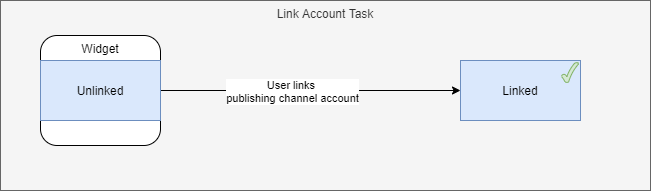

The diagram above was exported from draw.io. Its source (the exported page's mxGraphModel, read from the mxfile embedded in the PNG):
<mxGraphModel dx="1088" dy="968" grid="1" gridSize="10" guides="1" tooltips="1" connect="1" arrows="1" fold="1" page="1" pageScale="1" pageWidth="850" pageHeight="1100" math="0" shadow="0">
  <root>
    <mxCell id="0" />
    <mxCell id="1" parent="0" />
    <mxCell id="x6QSmFuw-P77jRDHw5zV-1" value="Link Account Task" style="rounded=0;whiteSpace=wrap;html=1;verticalAlign=top;fillColor=#f5f5f5;strokeColor=#666666;fontColor=#333333;" parent="1" vertex="1">
      <mxGeometry x="80" y="220" width="650" height="190" as="geometry" />
    </mxCell>
    <mxCell id="x6QSmFuw-P77jRDHw5zV-8" value="Widget" style="rounded=1;whiteSpace=wrap;html=1;horizontal=1;verticalAlign=top;" parent="1" vertex="1">
      <mxGeometry x="120" y="255" width="120" height="110" as="geometry" />
    </mxCell>
    <mxCell id="x6QSmFuw-P77jRDHw5zV-14" style="edgeStyle=orthogonalEdgeStyle;rounded=0;orthogonalLoop=1;jettySize=auto;html=1;entryX=0;entryY=0.5;entryDx=0;entryDy=0;" parent="1" source="x6QSmFuw-P77jRDHw5zV-8" target="x6QSmFuw-P77jRDHw5zV-12" edge="1">
      <mxGeometry relative="1" as="geometry">
        <Array as="points" />
      </mxGeometry>
    </mxCell>
    <mxCell id="sVduzAwwzrQEp1l1K1LR-13" value="User links &lt;br&gt;publishing channel account" style="edgeLabel;html=1;align=center;verticalAlign=middle;resizable=0;points=[];" parent="x6QSmFuw-P77jRDHw5zV-14" vertex="1" connectable="0">
      <mxGeometry x="-0.5269" y="60" relative="1" as="geometry">
        <mxPoint x="60" y="60" as="offset" />
      </mxGeometry>
    </mxCell>
    <mxCell id="x6QSmFuw-P77jRDHw5zV-3" value="Unlinked" style="rounded=0;whiteSpace=wrap;html=1;fillColor=#dae8fc;strokeColor=#6c8ebf;" parent="1" vertex="1">
      <mxGeometry x="120" y="280" width="120" height="60" as="geometry" />
    </mxCell>
    <mxCell id="x6QSmFuw-P77jRDHw5zV-11" value="" style="group" parent="1" vertex="1" connectable="0">
      <mxGeometry x="540" y="280" width="120" height="60" as="geometry" />
    </mxCell>
    <mxCell id="x6QSmFuw-P77jRDHw5zV-12" value="Linked" style="rounded=0;whiteSpace=wrap;html=1;fillColor=#dae8fc;strokeColor=#6c8ebf;" parent="x6QSmFuw-P77jRDHw5zV-11" vertex="1">
      <mxGeometry width="120" height="60" as="geometry" />
    </mxCell>
    <mxCell id="x6QSmFuw-P77jRDHw5zV-13" value="" style="verticalLabelPosition=bottom;verticalAlign=top;html=1;shape=mxgraph.basic.tick;fillColor=#d5e8d4;strokeColor=#82b366;" parent="x6QSmFuw-P77jRDHw5zV-11" vertex="1">
      <mxGeometry x="101" y="2" width="17" height="20" as="geometry" />
    </mxCell>
  </root>
</mxGraphModel>